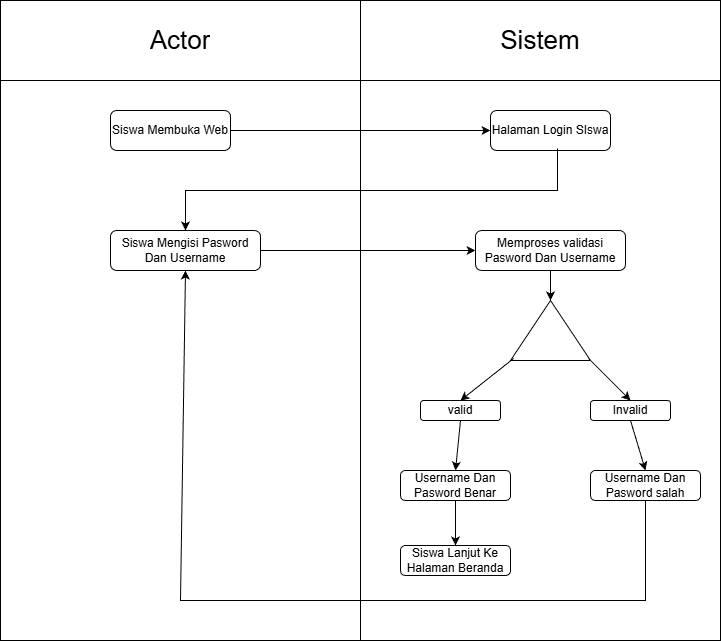

The diagram above was exported from draw.io. Its source (the exported page's mxGraphModel, read from the mxfile embedded in the PNG):
<mxGraphModel dx="872" dy="511" grid="1" gridSize="10" guides="1" tooltips="1" connect="1" arrows="1" fold="1" page="1" pageScale="1" pageWidth="827" pageHeight="1169" math="0" shadow="0">
  <root>
    <mxCell id="0" />
    <mxCell id="1" parent="0" />
    <mxCell id="9M2k7EW-Pbajrg9jjXk--1" value="" style="shape=table;startSize=0;container=1;collapsible=0;childLayout=tableLayout;" vertex="1" parent="1">
      <mxGeometry x="40" y="40" width="720" height="640" as="geometry" />
    </mxCell>
    <mxCell id="9M2k7EW-Pbajrg9jjXk--2" value="" style="shape=tableRow;horizontal=0;startSize=0;swimlaneHead=0;swimlaneBody=0;strokeColor=inherit;top=0;left=0;bottom=0;right=0;collapsible=0;dropTarget=0;fillColor=none;points=[[0,0.5],[1,0.5]];portConstraint=eastwest;" vertex="1" parent="9M2k7EW-Pbajrg9jjXk--1">
      <mxGeometry width="720" height="80" as="geometry" />
    </mxCell>
    <mxCell id="9M2k7EW-Pbajrg9jjXk--3" value="&lt;font style=&quot;font-size: 26px;&quot;&gt;Actor&lt;/font&gt;" style="shape=partialRectangle;html=1;whiteSpace=wrap;connectable=0;strokeColor=inherit;overflow=hidden;fillColor=none;top=0;left=0;bottom=0;right=0;pointerEvents=1;" vertex="1" parent="9M2k7EW-Pbajrg9jjXk--2">
      <mxGeometry width="360" height="80" as="geometry">
        <mxRectangle width="360" height="80" as="alternateBounds" />
      </mxGeometry>
    </mxCell>
    <mxCell id="9M2k7EW-Pbajrg9jjXk--4" value="&lt;font style=&quot;font-size: 26px;&quot;&gt;Sistem&lt;/font&gt;" style="shape=partialRectangle;html=1;whiteSpace=wrap;connectable=0;strokeColor=inherit;overflow=hidden;fillColor=none;top=0;left=0;bottom=0;right=0;pointerEvents=1;" vertex="1" parent="9M2k7EW-Pbajrg9jjXk--2">
      <mxGeometry x="360" width="360" height="80" as="geometry">
        <mxRectangle width="360" height="80" as="alternateBounds" />
      </mxGeometry>
    </mxCell>
    <mxCell id="9M2k7EW-Pbajrg9jjXk--5" value="" style="shape=tableRow;horizontal=0;startSize=0;swimlaneHead=0;swimlaneBody=0;strokeColor=inherit;top=0;left=0;bottom=0;right=0;collapsible=0;dropTarget=0;fillColor=none;points=[[0,0.5],[1,0.5]];portConstraint=eastwest;" vertex="1" parent="9M2k7EW-Pbajrg9jjXk--1">
      <mxGeometry y="80" width="720" height="560" as="geometry" />
    </mxCell>
    <mxCell id="9M2k7EW-Pbajrg9jjXk--6" value="" style="shape=partialRectangle;html=1;whiteSpace=wrap;connectable=0;strokeColor=inherit;overflow=hidden;fillColor=none;top=0;left=0;bottom=0;right=0;pointerEvents=1;" vertex="1" parent="9M2k7EW-Pbajrg9jjXk--5">
      <mxGeometry width="360" height="560" as="geometry">
        <mxRectangle width="360" height="560" as="alternateBounds" />
      </mxGeometry>
    </mxCell>
    <mxCell id="9M2k7EW-Pbajrg9jjXk--7" value="" style="shape=partialRectangle;html=1;whiteSpace=wrap;connectable=0;strokeColor=inherit;overflow=hidden;fillColor=none;top=0;left=0;bottom=0;right=0;pointerEvents=1;" vertex="1" parent="9M2k7EW-Pbajrg9jjXk--5">
      <mxGeometry x="360" width="360" height="560" as="geometry">
        <mxRectangle width="360" height="560" as="alternateBounds" />
      </mxGeometry>
    </mxCell>
    <mxCell id="9M2k7EW-Pbajrg9jjXk--8" value="Siswa Membuka Web" style="rounded=1;whiteSpace=wrap;html=1;" vertex="1" parent="1">
      <mxGeometry x="150" y="150" width="120" height="40" as="geometry" />
    </mxCell>
    <mxCell id="9M2k7EW-Pbajrg9jjXk--10" value="Halaman Login SIswa" style="rounded=1;whiteSpace=wrap;html=1;" vertex="1" parent="1">
      <mxGeometry x="530" y="150" width="120" height="40" as="geometry" />
    </mxCell>
    <mxCell id="9M2k7EW-Pbajrg9jjXk--12" value="Siswa Mengisi Pasword Dan Username" style="rounded=1;whiteSpace=wrap;html=1;" vertex="1" parent="1">
      <mxGeometry x="150" y="270" width="150" height="40" as="geometry" />
    </mxCell>
    <mxCell id="9M2k7EW-Pbajrg9jjXk--13" value="Memproses validasi&lt;br&gt;Pasword Dan Username" style="rounded=1;whiteSpace=wrap;html=1;" vertex="1" parent="1">
      <mxGeometry x="515" y="270" width="150" height="40" as="geometry" />
    </mxCell>
    <mxCell id="9M2k7EW-Pbajrg9jjXk--14" value="" style="triangle;whiteSpace=wrap;html=1;rotation=-90;" vertex="1" parent="1">
      <mxGeometry x="560" y="330" width="60" height="80" as="geometry" />
    </mxCell>
    <mxCell id="9M2k7EW-Pbajrg9jjXk--16" value="valid" style="rounded=1;whiteSpace=wrap;html=1;" vertex="1" parent="1">
      <mxGeometry x="460" y="440" width="80" height="20" as="geometry" />
    </mxCell>
    <mxCell id="9M2k7EW-Pbajrg9jjXk--17" value="Invalid" style="rounded=1;whiteSpace=wrap;html=1;" vertex="1" parent="1">
      <mxGeometry x="630" y="440" width="80" height="20" as="geometry" />
    </mxCell>
    <mxCell id="9M2k7EW-Pbajrg9jjXk--18" value="" style="endArrow=classic;html=1;rounded=0;exitX=0.5;exitY=1;exitDx=0;exitDy=0;entryX=1;entryY=0.5;entryDx=0;entryDy=0;" edge="1" parent="1" source="9M2k7EW-Pbajrg9jjXk--13" target="9M2k7EW-Pbajrg9jjXk--14">
      <mxGeometry width="50" height="50" relative="1" as="geometry">
        <mxPoint x="380" y="280" as="sourcePoint" />
        <mxPoint x="430" y="230" as="targetPoint" />
      </mxGeometry>
    </mxCell>
    <mxCell id="9M2k7EW-Pbajrg9jjXk--19" value="" style="endArrow=classic;html=1;rounded=0;exitX=0.033;exitY=0.038;exitDx=0;exitDy=0;exitPerimeter=0;entryX=0.5;entryY=0;entryDx=0;entryDy=0;" edge="1" parent="1" source="9M2k7EW-Pbajrg9jjXk--14" target="9M2k7EW-Pbajrg9jjXk--16">
      <mxGeometry width="50" height="50" relative="1" as="geometry">
        <mxPoint x="380" y="280" as="sourcePoint" />
        <mxPoint x="430" y="230" as="targetPoint" />
      </mxGeometry>
    </mxCell>
    <mxCell id="9M2k7EW-Pbajrg9jjXk--20" value="" style="endArrow=classic;html=1;rounded=0;exitX=0.033;exitY=0.975;exitDx=0;exitDy=0;exitPerimeter=0;entryX=0.5;entryY=0;entryDx=0;entryDy=0;" edge="1" parent="1" source="9M2k7EW-Pbajrg9jjXk--14" target="9M2k7EW-Pbajrg9jjXk--17">
      <mxGeometry width="50" height="50" relative="1" as="geometry">
        <mxPoint x="380" y="280" as="sourcePoint" />
        <mxPoint x="430" y="230" as="targetPoint" />
      </mxGeometry>
    </mxCell>
    <mxCell id="9M2k7EW-Pbajrg9jjXk--21" value="" style="endArrow=classic;html=1;rounded=0;exitX=1;exitY=0.5;exitDx=0;exitDy=0;entryX=0;entryY=0.5;entryDx=0;entryDy=0;" edge="1" parent="1" source="9M2k7EW-Pbajrg9jjXk--8" target="9M2k7EW-Pbajrg9jjXk--10">
      <mxGeometry width="50" height="50" relative="1" as="geometry">
        <mxPoint x="380" y="380" as="sourcePoint" />
        <mxPoint x="430" y="330" as="targetPoint" />
      </mxGeometry>
    </mxCell>
    <mxCell id="9M2k7EW-Pbajrg9jjXk--22" value="" style="endArrow=classic;html=1;rounded=0;exitX=0.558;exitY=0.95;exitDx=0;exitDy=0;exitPerimeter=0;entryX=0.5;entryY=0;entryDx=0;entryDy=0;" edge="1" parent="1" source="9M2k7EW-Pbajrg9jjXk--10" target="9M2k7EW-Pbajrg9jjXk--12">
      <mxGeometry width="50" height="50" relative="1" as="geometry">
        <mxPoint x="380" y="380" as="sourcePoint" />
        <mxPoint x="430" y="330" as="targetPoint" />
        <Array as="points">
          <mxPoint x="597" y="230" />
          <mxPoint x="225" y="230" />
        </Array>
      </mxGeometry>
    </mxCell>
    <mxCell id="9M2k7EW-Pbajrg9jjXk--23" value="" style="endArrow=classic;html=1;rounded=0;exitX=1;exitY=0.5;exitDx=0;exitDy=0;entryX=0;entryY=0.5;entryDx=0;entryDy=0;" edge="1" parent="1" source="9M2k7EW-Pbajrg9jjXk--12" target="9M2k7EW-Pbajrg9jjXk--13">
      <mxGeometry width="50" height="50" relative="1" as="geometry">
        <mxPoint x="380" y="380" as="sourcePoint" />
        <mxPoint x="430" y="330" as="targetPoint" />
      </mxGeometry>
    </mxCell>
    <mxCell id="9M2k7EW-Pbajrg9jjXk--25" value="Username Dan Pasword salah" style="rounded=1;whiteSpace=wrap;html=1;" vertex="1" parent="1">
      <mxGeometry x="630" y="510" width="110" height="30" as="geometry" />
    </mxCell>
    <mxCell id="9M2k7EW-Pbajrg9jjXk--26" value="Username Dan Pasword Benar" style="rounded=1;whiteSpace=wrap;html=1;" vertex="1" parent="1">
      <mxGeometry x="440" y="510" width="110" height="30" as="geometry" />
    </mxCell>
    <mxCell id="9M2k7EW-Pbajrg9jjXk--27" value="Siswa Lanjut Ke Halaman Beranda" style="rounded=1;whiteSpace=wrap;html=1;" vertex="1" parent="1">
      <mxGeometry x="440" y="585" width="110" height="30" as="geometry" />
    </mxCell>
    <mxCell id="9M2k7EW-Pbajrg9jjXk--28" value="" style="endArrow=classic;html=1;rounded=0;exitX=0.5;exitY=1;exitDx=0;exitDy=0;entryX=0.5;entryY=0;entryDx=0;entryDy=0;" edge="1" parent="1" source="9M2k7EW-Pbajrg9jjXk--17" target="9M2k7EW-Pbajrg9jjXk--25">
      <mxGeometry width="50" height="50" relative="1" as="geometry">
        <mxPoint x="390" y="470" as="sourcePoint" />
        <mxPoint x="440" y="420" as="targetPoint" />
      </mxGeometry>
    </mxCell>
    <mxCell id="9M2k7EW-Pbajrg9jjXk--29" value="" style="endArrow=classic;html=1;rounded=0;exitX=0.5;exitY=1;exitDx=0;exitDy=0;entryX=0.5;entryY=0;entryDx=0;entryDy=0;" edge="1" parent="1" source="9M2k7EW-Pbajrg9jjXk--16" target="9M2k7EW-Pbajrg9jjXk--26">
      <mxGeometry width="50" height="50" relative="1" as="geometry">
        <mxPoint x="390" y="470" as="sourcePoint" />
        <mxPoint x="440" y="420" as="targetPoint" />
      </mxGeometry>
    </mxCell>
    <mxCell id="9M2k7EW-Pbajrg9jjXk--30" value="" style="endArrow=classic;html=1;rounded=0;exitX=0.5;exitY=1;exitDx=0;exitDy=0;entryX=0.5;entryY=0;entryDx=0;entryDy=0;" edge="1" parent="1" source="9M2k7EW-Pbajrg9jjXk--26" target="9M2k7EW-Pbajrg9jjXk--27">
      <mxGeometry width="50" height="50" relative="1" as="geometry">
        <mxPoint x="390" y="470" as="sourcePoint" />
        <mxPoint x="440" y="420" as="targetPoint" />
        <Array as="points" />
      </mxGeometry>
    </mxCell>
    <mxCell id="9M2k7EW-Pbajrg9jjXk--31" value="" style="endArrow=classic;html=1;rounded=0;exitX=0.5;exitY=1;exitDx=0;exitDy=0;entryX=0.5;entryY=1;entryDx=0;entryDy=0;" edge="1" parent="1" source="9M2k7EW-Pbajrg9jjXk--25" target="9M2k7EW-Pbajrg9jjXk--12">
      <mxGeometry width="50" height="50" relative="1" as="geometry">
        <mxPoint x="390" y="470" as="sourcePoint" />
        <mxPoint x="440" y="420" as="targetPoint" />
        <Array as="points">
          <mxPoint x="685" y="640" />
          <mxPoint x="220" y="640" />
        </Array>
      </mxGeometry>
    </mxCell>
  </root>
</mxGraphModel>